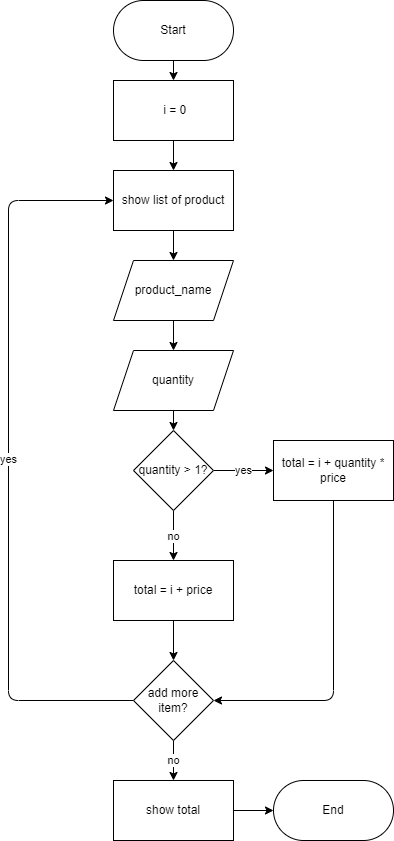

The diagram above was exported from draw.io. Its source (the exported page's mxGraphModel, read from the mxfile embedded in the PNG):
<mxGraphModel dx="594" dy="630" grid="1" gridSize="10" guides="1" tooltips="1" connect="1" arrows="1" fold="1" page="1" pageScale="1" pageWidth="850" pageHeight="1100" math="0" shadow="0">
  <root>
    <mxCell id="0" />
    <mxCell id="1" parent="0" />
    <mxCell id="39" value="" style="edgeStyle=none;html=1;entryX=0.5;entryY=0;entryDx=0;entryDy=0;" edge="1" parent="1" source="40" target="54">
      <mxGeometry relative="1" as="geometry" />
    </mxCell>
    <mxCell id="40" value="Start" style="rounded=1;whiteSpace=wrap;html=1;glass=0;sketch=0;imageWidth=24;arcSize=50;" vertex="1" parent="1">
      <mxGeometry x="365" y="40" width="120" height="60" as="geometry" />
    </mxCell>
    <mxCell id="41" value="End" style="rounded=1;whiteSpace=wrap;html=1;glass=0;sketch=0;imageWidth=24;arcSize=50;" vertex="1" parent="1">
      <mxGeometry x="525" y="820" width="120" height="60" as="geometry" />
    </mxCell>
    <mxCell id="42" value="" style="edgeStyle=none;html=1;" edge="1" parent="1" source="43" target="45">
      <mxGeometry relative="1" as="geometry" />
    </mxCell>
    <mxCell id="43" value="show list of product" style="rounded=0;whiteSpace=wrap;html=1;glass=0;sketch=0;" vertex="1" parent="1">
      <mxGeometry x="365" y="210" width="120" height="60" as="geometry" />
    </mxCell>
    <mxCell id="44" value="" style="edgeStyle=none;html=1;" edge="1" parent="1" source="45" target="47">
      <mxGeometry relative="1" as="geometry" />
    </mxCell>
    <mxCell id="45" value="product_name" style="shape=parallelogram;perimeter=parallelogramPerimeter;whiteSpace=wrap;html=1;fixedSize=1;rounded=0;glass=0;sketch=0;" vertex="1" parent="1">
      <mxGeometry x="365" y="300" width="120" height="60" as="geometry" />
    </mxCell>
    <mxCell id="46" value="" style="edgeStyle=none;html=1;" edge="1" parent="1" source="47" target="50">
      <mxGeometry relative="1" as="geometry" />
    </mxCell>
    <mxCell id="47" value="quantity" style="shape=parallelogram;perimeter=parallelogramPerimeter;whiteSpace=wrap;html=1;fixedSize=1;rounded=0;glass=0;sketch=0;" vertex="1" parent="1">
      <mxGeometry x="365" y="390" width="120" height="60" as="geometry" />
    </mxCell>
    <mxCell id="48" value="yes" style="edgeStyle=none;html=1;" edge="1" parent="1" source="50" target="52">
      <mxGeometry relative="1" as="geometry" />
    </mxCell>
    <mxCell id="49" value="no" style="edgeStyle=none;html=1;" edge="1" parent="1" source="50" target="56">
      <mxGeometry relative="1" as="geometry" />
    </mxCell>
    <mxCell id="50" value="quantity &amp;gt; 1?" style="rhombus;whiteSpace=wrap;html=1;rounded=0;glass=0;sketch=0;" vertex="1" parent="1">
      <mxGeometry x="385" y="470" width="80" height="80" as="geometry" />
    </mxCell>
    <mxCell id="51" style="edgeStyle=none;html=1;entryX=1;entryY=0.5;entryDx=0;entryDy=0;" edge="1" parent="1" source="52" target="59">
      <mxGeometry relative="1" as="geometry">
        <Array as="points">
          <mxPoint x="585" y="740" />
        </Array>
      </mxGeometry>
    </mxCell>
    <mxCell id="52" value="total = i + quantity * price" style="whiteSpace=wrap;html=1;rounded=0;glass=0;sketch=0;" vertex="1" parent="1">
      <mxGeometry x="525" y="480" width="120" height="60" as="geometry" />
    </mxCell>
    <mxCell id="53" style="edgeStyle=none;html=1;entryX=0.5;entryY=0;entryDx=0;entryDy=0;" edge="1" parent="1" source="54" target="43">
      <mxGeometry relative="1" as="geometry" />
    </mxCell>
    <mxCell id="54" value="&amp;nbsp;i = 0" style="rounded=0;whiteSpace=wrap;html=1;glass=0;sketch=0;" vertex="1" parent="1">
      <mxGeometry x="365" y="120" width="120" height="60" as="geometry" />
    </mxCell>
    <mxCell id="55" value="" style="edgeStyle=none;html=1;" edge="1" parent="1" source="56" target="59">
      <mxGeometry relative="1" as="geometry" />
    </mxCell>
    <mxCell id="56" value="total = i + price" style="whiteSpace=wrap;html=1;rounded=0;glass=0;sketch=0;" vertex="1" parent="1">
      <mxGeometry x="365" y="600" width="120" height="60" as="geometry" />
    </mxCell>
    <mxCell id="57" value="no" style="edgeStyle=none;html=1;" edge="1" parent="1" source="59" target="61">
      <mxGeometry relative="1" as="geometry" />
    </mxCell>
    <mxCell id="58" value="yes" style="edgeStyle=none;html=1;exitX=0;exitY=0.5;exitDx=0;exitDy=0;entryX=0;entryY=0.5;entryDx=0;entryDy=0;" edge="1" parent="1" source="59" target="43">
      <mxGeometry relative="1" as="geometry">
        <Array as="points">
          <mxPoint x="260" y="740" />
          <mxPoint x="260" y="240" />
        </Array>
      </mxGeometry>
    </mxCell>
    <mxCell id="59" value="add more item?" style="rhombus;whiteSpace=wrap;html=1;rounded=0;glass=0;sketch=0;" vertex="1" parent="1">
      <mxGeometry x="385" y="700" width="80" height="80" as="geometry" />
    </mxCell>
    <mxCell id="60" style="edgeStyle=none;html=1;exitX=1;exitY=0.5;exitDx=0;exitDy=0;" edge="1" parent="1" source="61" target="41">
      <mxGeometry relative="1" as="geometry" />
    </mxCell>
    <mxCell id="61" value="show total" style="whiteSpace=wrap;html=1;rounded=0;glass=0;sketch=0;" vertex="1" parent="1">
      <mxGeometry x="365" y="820" width="120" height="60" as="geometry" />
    </mxCell>
  </root>
</mxGraphModel>